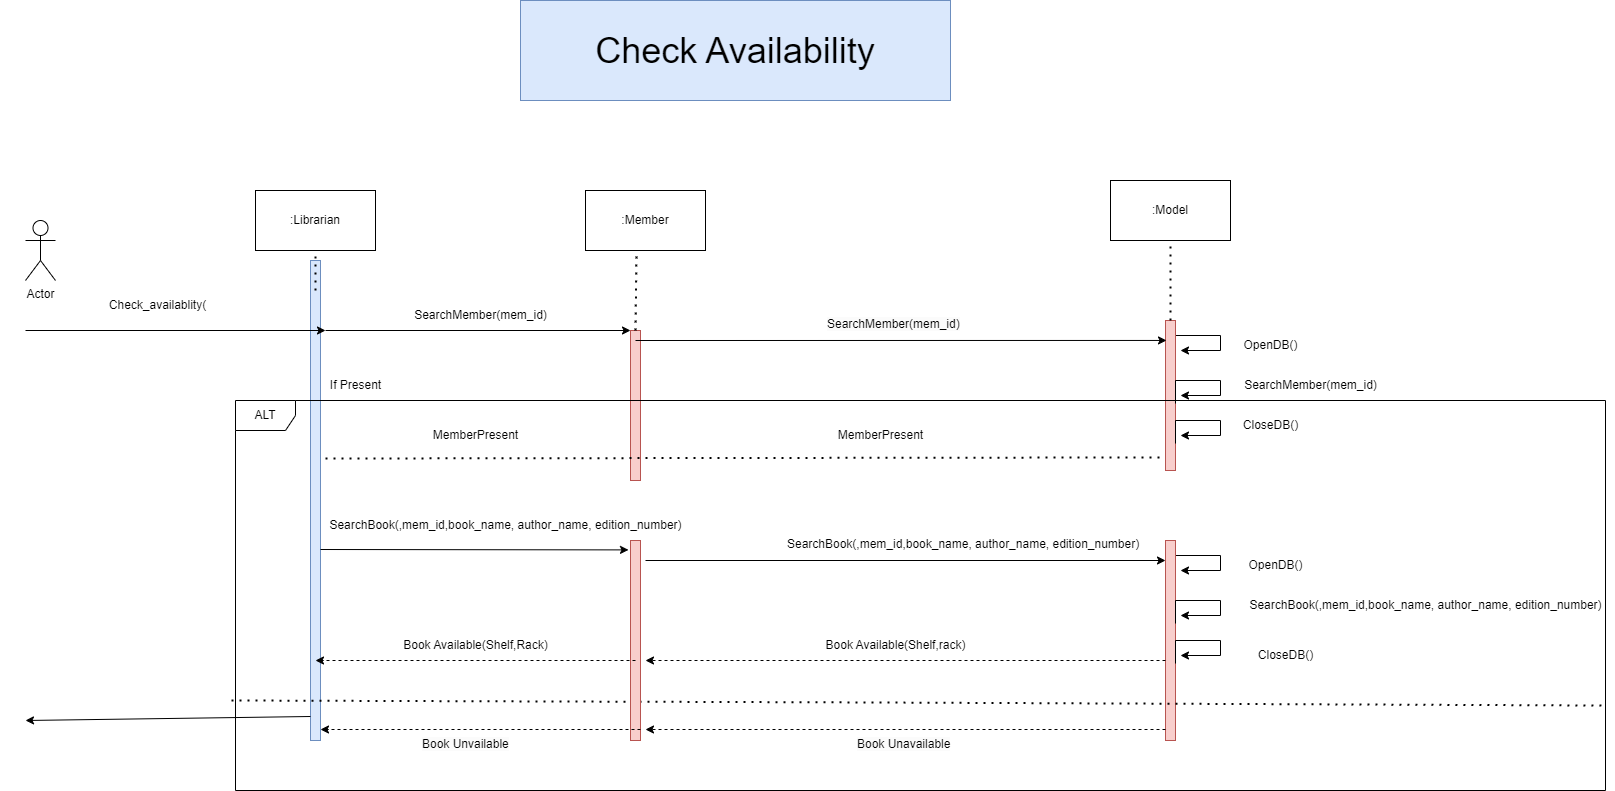

The diagram above was exported from draw.io. Its source (the exported page's mxGraphModel, read from the mxfile embedded in the PNG):
<mxGraphModel dx="2309" dy="1807" grid="1" gridSize="10" guides="1" tooltips="1" connect="1" arrows="1" fold="1" page="1" pageScale="1" pageWidth="850" pageHeight="1100" math="0" shadow="0">
  <root>
    <mxCell id="0" />
    <mxCell id="1" parent="0" />
    <mxCell id="H0qVW5Gumu7hPOM-laTB-1" value="" style="rounded=0;whiteSpace=wrap;html=1;fillColor=#dae8fc;strokeColor=#6c8ebf;" vertex="1" parent="1">
      <mxGeometry x="125" y="140" width="10" height="480" as="geometry" />
    </mxCell>
    <mxCell id="H0qVW5Gumu7hPOM-laTB-2" value="" style="rounded=0;whiteSpace=wrap;html=1;fillColor=#f8cecc;strokeColor=#b85450;" vertex="1" parent="1">
      <mxGeometry x="445" y="210" width="10" height="150" as="geometry" />
    </mxCell>
    <mxCell id="H0qVW5Gumu7hPOM-laTB-3" value="Check_availablity(" style="text;html=1;strokeColor=none;fillColor=none;align=center;verticalAlign=middle;whiteSpace=wrap;rounded=0;" vertex="1" parent="1">
      <mxGeometry x="-185" y="170" width="315" height="30" as="geometry" />
    </mxCell>
    <mxCell id="H0qVW5Gumu7hPOM-laTB-4" value="" style="endArrow=classic;html=1;rounded=0;entryX=0;entryY=0;entryDx=0;entryDy=0;entryPerimeter=0;" edge="1" parent="1" target="H0qVW5Gumu7hPOM-laTB-2">
      <mxGeometry width="50" height="50" relative="1" as="geometry">
        <mxPoint x="140" y="210" as="sourcePoint" />
        <mxPoint x="380" y="250" as="targetPoint" />
        <Array as="points" />
      </mxGeometry>
    </mxCell>
    <mxCell id="H0qVW5Gumu7hPOM-laTB-5" value=":Librarian" style="whiteSpace=wrap;html=1;" vertex="1" parent="1">
      <mxGeometry x="70" y="70" width="120" height="60" as="geometry" />
    </mxCell>
    <mxCell id="H0qVW5Gumu7hPOM-laTB-6" value=":Member" style="whiteSpace=wrap;html=1;" vertex="1" parent="1">
      <mxGeometry x="400" y="70" width="120" height="60" as="geometry" />
    </mxCell>
    <mxCell id="H0qVW5Gumu7hPOM-laTB-7" value="SearchMember(mem_id)" style="text;html=1;align=center;verticalAlign=middle;resizable=0;points=[];autosize=1;strokeColor=none;fillColor=none;" vertex="1" parent="1">
      <mxGeometry x="215" y="180" width="160" height="30" as="geometry" />
    </mxCell>
    <mxCell id="H0qVW5Gumu7hPOM-laTB-9" value=":Model" style="whiteSpace=wrap;html=1;" vertex="1" parent="1">
      <mxGeometry x="925" y="60" width="120" height="60" as="geometry" />
    </mxCell>
    <mxCell id="H0qVW5Gumu7hPOM-laTB-11" style="edgeStyle=orthogonalEdgeStyle;rounded=0;orthogonalLoop=1;jettySize=auto;html=1;exitX=1;exitY=0.25;exitDx=0;exitDy=0;" edge="1" parent="1" source="H0qVW5Gumu7hPOM-laTB-12">
      <mxGeometry relative="1" as="geometry">
        <mxPoint x="995" y="230" as="targetPoint" />
        <Array as="points">
          <mxPoint x="1035" y="215" />
          <mxPoint x="1035" y="230" />
        </Array>
      </mxGeometry>
    </mxCell>
    <mxCell id="H0qVW5Gumu7hPOM-laTB-12" value="" style="rounded=0;whiteSpace=wrap;html=1;fillColor=#f8cecc;strokeColor=#b85450;" vertex="1" parent="1">
      <mxGeometry x="980" y="200" width="10" height="150" as="geometry" />
    </mxCell>
    <mxCell id="H0qVW5Gumu7hPOM-laTB-13" value="&lt;span style=&quot;color: rgb(0, 0, 0); font-family: Helvetica; font-size: 12px; font-style: normal; font-variant-ligatures: normal; font-variant-caps: normal; font-weight: 400; letter-spacing: normal; orphans: 2; text-align: center; text-indent: 0px; text-transform: none; widows: 2; word-spacing: 0px; -webkit-text-stroke-width: 0px; background-color: rgb(251, 251, 251); text-decoration-thickness: initial; text-decoration-style: initial; text-decoration-color: initial; float: none; display: inline !important;&quot;&gt;SearchMember(mem_id)&lt;/span&gt;" style="text;whiteSpace=wrap;html=1;" vertex="1" parent="1">
      <mxGeometry x="640" y="190" width="170" height="40" as="geometry" />
    </mxCell>
    <mxCell id="H0qVW5Gumu7hPOM-laTB-14" value="" style="endArrow=classic;html=1;rounded=0;entryX=0.1;entryY=0.133;entryDx=0;entryDy=0;entryPerimeter=0;" edge="1" parent="1" target="H0qVW5Gumu7hPOM-laTB-12">
      <mxGeometry width="50" height="50" relative="1" as="geometry">
        <mxPoint x="450" y="220" as="sourcePoint" />
        <mxPoint x="1170" y="220" as="targetPoint" />
        <Array as="points" />
      </mxGeometry>
    </mxCell>
    <mxCell id="H0qVW5Gumu7hPOM-laTB-15" value="OpenDB()" style="text;html=1;align=center;verticalAlign=middle;resizable=0;points=[];autosize=1;strokeColor=none;fillColor=none;" vertex="1" parent="1">
      <mxGeometry x="1045" y="210" width="80" height="30" as="geometry" />
    </mxCell>
    <mxCell id="H0qVW5Gumu7hPOM-laTB-16" style="edgeStyle=orthogonalEdgeStyle;rounded=0;orthogonalLoop=1;jettySize=auto;html=1;exitX=1;exitY=0.25;exitDx=0;exitDy=0;" edge="1" parent="1">
      <mxGeometry relative="1" as="geometry">
        <mxPoint x="995" y="275" as="targetPoint" />
        <mxPoint x="990" y="283" as="sourcePoint" />
        <Array as="points">
          <mxPoint x="1035" y="260" />
          <mxPoint x="1035" y="275" />
        </Array>
      </mxGeometry>
    </mxCell>
    <mxCell id="H0qVW5Gumu7hPOM-laTB-17" style="edgeStyle=orthogonalEdgeStyle;rounded=0;orthogonalLoop=1;jettySize=auto;html=1;exitX=1;exitY=0.25;exitDx=0;exitDy=0;" edge="1" parent="1">
      <mxGeometry relative="1" as="geometry">
        <mxPoint x="995" y="315" as="targetPoint" />
        <mxPoint x="990" y="323" as="sourcePoint" />
        <Array as="points">
          <mxPoint x="1035" y="300" />
          <mxPoint x="1035" y="315" />
        </Array>
      </mxGeometry>
    </mxCell>
    <mxCell id="H0qVW5Gumu7hPOM-laTB-18" value="SearchMember(mem_id)" style="text;html=1;align=center;verticalAlign=middle;resizable=0;points=[];autosize=1;strokeColor=none;fillColor=none;" vertex="1" parent="1">
      <mxGeometry x="1045" y="250" width="160" height="30" as="geometry" />
    </mxCell>
    <mxCell id="H0qVW5Gumu7hPOM-laTB-19" value="CloseDB()" style="text;html=1;align=center;verticalAlign=middle;resizable=0;points=[];autosize=1;strokeColor=none;fillColor=none;" vertex="1" parent="1">
      <mxGeometry x="1045" y="290" width="80" height="30" as="geometry" />
    </mxCell>
    <mxCell id="H0qVW5Gumu7hPOM-laTB-20" value="" style="endArrow=none;dashed=1;html=1;dashPattern=1 3;strokeWidth=2;rounded=0;entryX=-0.2;entryY=0.913;entryDx=0;entryDy=0;entryPerimeter=0;" edge="1" parent="1" target="H0qVW5Gumu7hPOM-laTB-12">
      <mxGeometry width="50" height="50" relative="1" as="geometry">
        <mxPoint x="140" y="338" as="sourcePoint" />
        <mxPoint x="1175" y="327.5" as="targetPoint" />
        <Array as="points" />
      </mxGeometry>
    </mxCell>
    <mxCell id="H0qVW5Gumu7hPOM-laTB-21" value="MemberPresent" style="text;html=1;align=center;verticalAlign=middle;resizable=0;points=[];autosize=1;strokeColor=none;fillColor=none;" vertex="1" parent="1">
      <mxGeometry x="640" y="300" width="110" height="30" as="geometry" />
    </mxCell>
    <mxCell id="H0qVW5Gumu7hPOM-laTB-22" value="MemberPresent" style="text;html=1;align=center;verticalAlign=middle;resizable=0;points=[];autosize=1;strokeColor=none;fillColor=none;" vertex="1" parent="1">
      <mxGeometry x="235" y="300" width="110" height="30" as="geometry" />
    </mxCell>
    <mxCell id="H0qVW5Gumu7hPOM-laTB-25" value="" style="endArrow=none;dashed=1;html=1;dashPattern=1 3;strokeWidth=2;rounded=0;exitX=1;exitY=0;exitDx=0;exitDy=0;entryX=0.5;entryY=1;entryDx=0;entryDy=0;" edge="1" parent="1" source="H0qVW5Gumu7hPOM-laTB-3" target="H0qVW5Gumu7hPOM-laTB-5">
      <mxGeometry width="50" height="50" relative="1" as="geometry">
        <mxPoint x="90" y="180" as="sourcePoint" />
        <mxPoint x="140" y="130" as="targetPoint" />
        <Array as="points" />
      </mxGeometry>
    </mxCell>
    <mxCell id="H0qVW5Gumu7hPOM-laTB-26" value="" style="endArrow=none;dashed=1;html=1;dashPattern=1 3;strokeWidth=2;rounded=0;entryX=0.425;entryY=1.033;entryDx=0;entryDy=0;entryPerimeter=0;exitX=0.5;exitY=0;exitDx=0;exitDy=0;" edge="1" parent="1" source="H0qVW5Gumu7hPOM-laTB-2" target="H0qVW5Gumu7hPOM-laTB-6">
      <mxGeometry width="50" height="50" relative="1" as="geometry">
        <mxPoint x="520" y="400" as="sourcePoint" />
        <mxPoint x="570" y="350" as="targetPoint" />
      </mxGeometry>
    </mxCell>
    <mxCell id="H0qVW5Gumu7hPOM-laTB-36" value="SearchBook(,mem_id,book_name, author_name, edition_number)" style="text;html=1;align=center;verticalAlign=middle;resizable=0;points=[];autosize=1;strokeColor=none;fillColor=none;" vertex="1" parent="1">
      <mxGeometry x="130" y="390" width="380" height="30" as="geometry" />
    </mxCell>
    <mxCell id="H0qVW5Gumu7hPOM-laTB-37" style="edgeStyle=orthogonalEdgeStyle;rounded=0;orthogonalLoop=1;jettySize=auto;html=1;exitX=1;exitY=0.25;exitDx=0;exitDy=0;" edge="1" parent="1" source="H0qVW5Gumu7hPOM-laTB-38">
      <mxGeometry relative="1" as="geometry">
        <mxPoint x="995" y="450" as="targetPoint" />
        <Array as="points">
          <mxPoint x="1035" y="435" />
          <mxPoint x="1035" y="450" />
        </Array>
      </mxGeometry>
    </mxCell>
    <mxCell id="H0qVW5Gumu7hPOM-laTB-38" value="" style="rounded=0;whiteSpace=wrap;html=1;fillColor=#f8cecc;strokeColor=#b85450;" vertex="1" parent="1">
      <mxGeometry x="980" y="420" width="10" height="200" as="geometry" />
    </mxCell>
    <mxCell id="H0qVW5Gumu7hPOM-laTB-39" value="SearchBook(,mem_id,book_name, author_name, edition_number)" style="text;whiteSpace=wrap;html=1;" vertex="1" parent="1">
      <mxGeometry x="600" y="410" width="370" height="40" as="geometry" />
    </mxCell>
    <mxCell id="H0qVW5Gumu7hPOM-laTB-40" value="" style="endArrow=classic;html=1;rounded=0;" edge="1" parent="1">
      <mxGeometry width="50" height="50" relative="1" as="geometry">
        <mxPoint x="460" y="440" as="sourcePoint" />
        <mxPoint x="980" y="440" as="targetPoint" />
        <Array as="points" />
      </mxGeometry>
    </mxCell>
    <mxCell id="H0qVW5Gumu7hPOM-laTB-41" value="OpenDB()" style="text;html=1;align=center;verticalAlign=middle;resizable=0;points=[];autosize=1;strokeColor=none;fillColor=none;" vertex="1" parent="1">
      <mxGeometry x="1050" y="430" width="80" height="30" as="geometry" />
    </mxCell>
    <mxCell id="H0qVW5Gumu7hPOM-laTB-42" style="edgeStyle=orthogonalEdgeStyle;rounded=0;orthogonalLoop=1;jettySize=auto;html=1;exitX=1;exitY=0.25;exitDx=0;exitDy=0;" edge="1" parent="1">
      <mxGeometry relative="1" as="geometry">
        <mxPoint x="995" y="495" as="targetPoint" />
        <mxPoint x="990" y="503" as="sourcePoint" />
        <Array as="points">
          <mxPoint x="1035" y="480" />
          <mxPoint x="1035" y="495" />
        </Array>
      </mxGeometry>
    </mxCell>
    <mxCell id="H0qVW5Gumu7hPOM-laTB-43" style="edgeStyle=orthogonalEdgeStyle;rounded=0;orthogonalLoop=1;jettySize=auto;html=1;exitX=1;exitY=0.25;exitDx=0;exitDy=0;" edge="1" parent="1">
      <mxGeometry relative="1" as="geometry">
        <mxPoint x="995" y="535" as="targetPoint" />
        <mxPoint x="990" y="543" as="sourcePoint" />
        <Array as="points">
          <mxPoint x="1035" y="520" />
          <mxPoint x="1035" y="535" />
        </Array>
      </mxGeometry>
    </mxCell>
    <mxCell id="H0qVW5Gumu7hPOM-laTB-44" value="CloseDB()" style="text;html=1;align=center;verticalAlign=middle;resizable=0;points=[];autosize=1;strokeColor=none;fillColor=none;" vertex="1" parent="1">
      <mxGeometry x="1060" y="520" width="80" height="30" as="geometry" />
    </mxCell>
    <mxCell id="H0qVW5Gumu7hPOM-laTB-45" value="Book Available(Shelf,rack)" style="text;html=1;align=center;verticalAlign=middle;resizable=0;points=[];autosize=1;strokeColor=none;fillColor=none;" vertex="1" parent="1">
      <mxGeometry x="630" y="510" width="160" height="30" as="geometry" />
    </mxCell>
    <mxCell id="H0qVW5Gumu7hPOM-laTB-46" value="Book Available(Shelf,Rack)" style="text;html=1;align=center;verticalAlign=middle;resizable=0;points=[];autosize=1;strokeColor=none;fillColor=none;" vertex="1" parent="1">
      <mxGeometry x="205" y="510" width="170" height="30" as="geometry" />
    </mxCell>
    <mxCell id="H0qVW5Gumu7hPOM-laTB-47" value="" style="endArrow=classic;html=1;rounded=0;entryX=-0.2;entryY=0.047;entryDx=0;entryDy=0;entryPerimeter=0;" edge="1" parent="1" target="H0qVW5Gumu7hPOM-laTB-53">
      <mxGeometry width="50" height="50" relative="1" as="geometry">
        <mxPoint x="135" y="429" as="sourcePoint" />
        <mxPoint x="855" y="429" as="targetPoint" />
        <Array as="points" />
      </mxGeometry>
    </mxCell>
    <mxCell id="H0qVW5Gumu7hPOM-laTB-51" value="" style="endArrow=none;dashed=1;html=1;dashPattern=1 3;strokeWidth=2;rounded=0;exitX=-0.003;exitY=0.742;exitDx=0;exitDy=0;exitPerimeter=0;entryX=1;entryY=0.756;entryDx=0;entryDy=0;entryPerimeter=0;" edge="1" parent="1">
      <mxGeometry width="50" height="50" relative="1" as="geometry">
        <mxPoint x="45.88999999999987" y="579.9999999999999" as="sourcePoint" />
        <mxPoint x="1420" y="585.0399999999998" as="targetPoint" />
        <Array as="points">
          <mxPoint x="660" y="581.88" />
        </Array>
      </mxGeometry>
    </mxCell>
    <mxCell id="H0qVW5Gumu7hPOM-laTB-52" value="" style="endArrow=classic;html=1;rounded=0;" edge="1" parent="1" target="H0qVW5Gumu7hPOM-laTB-53">
      <mxGeometry width="50" height="50" relative="1" as="geometry">
        <mxPoint x="450" y="440" as="sourcePoint" />
        <mxPoint x="1170" y="440" as="targetPoint" />
        <Array as="points" />
      </mxGeometry>
    </mxCell>
    <mxCell id="H0qVW5Gumu7hPOM-laTB-53" value="" style="rounded=0;whiteSpace=wrap;html=1;fillColor=#f8cecc;strokeColor=#b85450;" vertex="1" parent="1">
      <mxGeometry x="445" y="420" width="10" height="200" as="geometry" />
    </mxCell>
    <mxCell id="H0qVW5Gumu7hPOM-laTB-54" value="SearchBook(,mem_id,book_name, author_name, edition_number)" style="text;html=1;align=center;verticalAlign=middle;resizable=0;points=[];autosize=1;strokeColor=none;fillColor=none;" vertex="1" parent="1">
      <mxGeometry x="1050" y="470" width="380" height="30" as="geometry" />
    </mxCell>
    <mxCell id="H0qVW5Gumu7hPOM-laTB-70" value="" style="endArrow=none;dashed=1;html=1;dashPattern=1 3;strokeWidth=2;rounded=0;entryX=0.5;entryY=1;entryDx=0;entryDy=0;exitX=0.5;exitY=0;exitDx=0;exitDy=0;" edge="1" parent="1" source="H0qVW5Gumu7hPOM-laTB-12" target="H0qVW5Gumu7hPOM-laTB-9">
      <mxGeometry width="50" height="50" relative="1" as="geometry">
        <mxPoint x="645" y="290" as="sourcePoint" />
        <mxPoint x="695" y="240" as="targetPoint" />
      </mxGeometry>
    </mxCell>
    <mxCell id="H0qVW5Gumu7hPOM-laTB-71" value="Actor" style="shape=umlActor;verticalLabelPosition=bottom;verticalAlign=top;html=1;outlineConnect=0;" vertex="1" parent="1">
      <mxGeometry x="-160" y="100" width="30" height="60" as="geometry" />
    </mxCell>
    <mxCell id="H0qVW5Gumu7hPOM-laTB-74" value="" style="endArrow=classic;html=1;rounded=0;" edge="1" parent="1">
      <mxGeometry width="50" height="50" relative="1" as="geometry">
        <mxPoint x="-160" y="210" as="sourcePoint" />
        <mxPoint x="140" y="210" as="targetPoint" />
      </mxGeometry>
    </mxCell>
    <mxCell id="H0qVW5Gumu7hPOM-laTB-75" value="&lt;font style=&quot;font-size: 36px;&quot;&gt;Check Availability&lt;/font&gt;" style="whiteSpace=wrap;html=1;fillColor=#dae8fc;strokeColor=#6c8ebf;" vertex="1" parent="1">
      <mxGeometry x="335" y="-120" width="430" height="100" as="geometry" />
    </mxCell>
    <mxCell id="H0qVW5Gumu7hPOM-laTB-76" value="ALT" style="shape=umlFrame;whiteSpace=wrap;html=1;pointerEvents=0;" vertex="1" parent="1">
      <mxGeometry x="50" y="280" width="1370" height="390" as="geometry" />
    </mxCell>
    <mxCell id="H0qVW5Gumu7hPOM-laTB-77" value="If Present" style="text;html=1;align=center;verticalAlign=middle;resizable=0;points=[];autosize=1;strokeColor=none;fillColor=none;" vertex="1" parent="1">
      <mxGeometry x="135" y="250" width="70" height="30" as="geometry" />
    </mxCell>
    <mxCell id="H0qVW5Gumu7hPOM-laTB-80" value="" style="endArrow=classic;html=1;rounded=0;dashed=1;" edge="1" parent="1">
      <mxGeometry width="50" height="50" relative="1" as="geometry">
        <mxPoint x="980" y="540" as="sourcePoint" />
        <mxPoint x="460" y="540" as="targetPoint" />
      </mxGeometry>
    </mxCell>
    <mxCell id="H0qVW5Gumu7hPOM-laTB-81" value="" style="endArrow=classic;html=1;rounded=0;dashed=1;entryX=1.5;entryY=0.807;entryDx=0;entryDy=0;entryPerimeter=0;" edge="1" parent="1">
      <mxGeometry width="50" height="50" relative="1" as="geometry">
        <mxPoint x="450" y="540" as="sourcePoint" />
        <mxPoint x="130" y="540" as="targetPoint" />
      </mxGeometry>
    </mxCell>
    <mxCell id="H0qVW5Gumu7hPOM-laTB-82" value="&lt;span style=&quot;color: rgb(0, 0, 0); font-family: Helvetica; font-size: 12px; font-style: normal; font-variant-ligatures: normal; font-variant-caps: normal; font-weight: 400; letter-spacing: normal; orphans: 2; text-align: center; text-indent: 0px; text-transform: none; widows: 2; word-spacing: 0px; -webkit-text-stroke-width: 0px; background-color: rgb(251, 251, 251); text-decoration-thickness: initial; text-decoration-style: initial; text-decoration-color: initial; float: none; display: inline !important;&quot;&gt;Book Unvailable&lt;/span&gt;" style="text;whiteSpace=wrap;html=1;" vertex="1" parent="1">
      <mxGeometry x="235" y="610" width="110" height="40" as="geometry" />
    </mxCell>
    <mxCell id="H0qVW5Gumu7hPOM-laTB-83" value="&lt;span style=&quot;color: rgb(0, 0, 0); font-family: Helvetica; font-size: 12px; font-style: normal; font-variant-ligatures: normal; font-variant-caps: normal; font-weight: 400; letter-spacing: normal; orphans: 2; text-align: center; text-indent: 0px; text-transform: none; widows: 2; word-spacing: 0px; -webkit-text-stroke-width: 0px; background-color: rgb(251, 251, 251); text-decoration-thickness: initial; text-decoration-style: initial; text-decoration-color: initial; float: none; display: inline !important;&quot;&gt;Book Unavailable&lt;/span&gt;" style="text;whiteSpace=wrap;html=1;" vertex="1" parent="1">
      <mxGeometry x="670" y="610" width="110" height="40" as="geometry" />
    </mxCell>
    <mxCell id="H0qVW5Gumu7hPOM-laTB-84" value="" style="endArrow=classic;html=1;rounded=0;dashed=1;" edge="1" parent="1">
      <mxGeometry width="50" height="50" relative="1" as="geometry">
        <mxPoint x="980" y="609" as="sourcePoint" />
        <mxPoint x="460" y="609" as="targetPoint" />
        <Array as="points">
          <mxPoint x="720" y="609" />
        </Array>
      </mxGeometry>
    </mxCell>
    <mxCell id="H0qVW5Gumu7hPOM-laTB-85" value="" style="endArrow=classic;html=1;rounded=0;dashed=1;entryX=1.5;entryY=0.807;entryDx=0;entryDy=0;entryPerimeter=0;" edge="1" parent="1">
      <mxGeometry width="50" height="50" relative="1" as="geometry">
        <mxPoint x="455" y="609" as="sourcePoint" />
        <mxPoint x="135" y="609" as="targetPoint" />
      </mxGeometry>
    </mxCell>
    <mxCell id="H0qVW5Gumu7hPOM-laTB-86" value="" style="endArrow=classic;html=1;rounded=0;exitX=0;exitY=0.95;exitDx=0;exitDy=0;exitPerimeter=0;" edge="1" parent="1" source="H0qVW5Gumu7hPOM-laTB-1">
      <mxGeometry width="50" height="50" relative="1" as="geometry">
        <mxPoint x="110" y="540" as="sourcePoint" />
        <mxPoint x="-160" y="600" as="targetPoint" />
      </mxGeometry>
    </mxCell>
  </root>
</mxGraphModel>